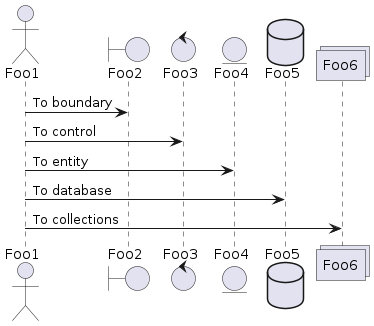

The diagram above was rendered by PlantUML. Its source (embedded in the PNG):
@startuml
actor Foo1
boundary Foo2
control Foo3
entity Foo4
database Foo5
collections Foo6
Foo1 -> Foo2 : To boundary
Foo1 -> Foo3 : To control
Foo1 -> Foo4 : To entity
Foo1 -> Foo5 : To database
Foo1 -> Foo6 : To collections
@enduml